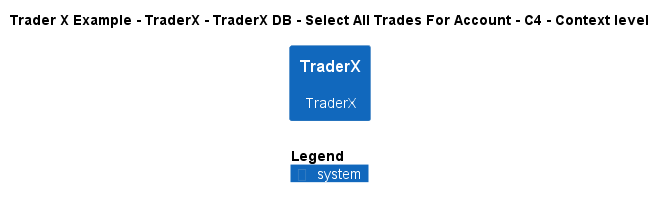

The diagram above was rendered by PlantUML. Its source (embedded in the PNG):
@startuml
!include ..\..\..\..\..\..\..\.c4s\C4_Context.puml

AddElementTag("c4interflow:lifecycle:new", $bgColor=green, $fontColor=#ffffff, $borderColor=green, $shadowing="False")
AddElementTag("c4interflow:lifecycle:changed", $bgColor=orange, $fontColor=#ffffff, $borderColor=orange, $shadowing="False")
AddElementTag("c4interflow:lifecycle:removed", $bgColor=red, $fontColor=#ffffff, $borderColor=red, $shadowing="False")

AddRelTag("c4interflow:lifecycle:new", $textColor=green, $lineColor=green)
AddRelTag("c4interflow:lifecycle:changed", $textColor=orange, $lineColor=orange)
AddRelTag("c4interflow:lifecycle:removed", $textColor=red, $lineColor=red)

SHOW_PERSON_PORTRAIT()
LAYOUT_TOP_DOWN()

skinparam linetype polyline

title Trader X Example - TraderX - TraderX DB - Select All Trades For Account - C4 - Context level

System(TraderXExample.SoftwareSystems.TraderX, "TraderX", "TraderX")



SHOW_LEGEND()
@enduml